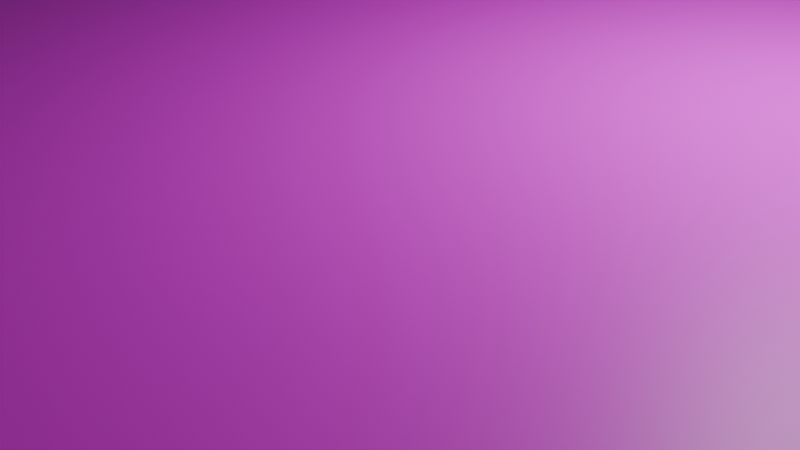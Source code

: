 # Source: Stage.blend  (saved by Blender 4.1.24; exported with 4.5.12 LTS)
import bpy
from mathutils import Matrix  # noqa: F401  (used for matrix-valued properties, if any)

bpy.ops.wm.read_factory_settings(use_empty=True)
scene = bpy.context.scene
scene.name = 'Scene'

# ---- collections
col_collection = bpy.data.collections.new('Collection'); scene.collection.children.link(col_collection)

# ---- images (referenced by path relative to the original .blend; pixels are not part of the script)
import os
ASSET_DIR = os.environ.get("B2B_ASSET_DIR", "")  # directory of the original .blend (textures are referenced by path, not embedded)
HERE = os.path.dirname(os.path.abspath(__file__))  # packed textures are extracted next to this script under _unpacked/

def load_image(name, relpath, width, height, colorspace="sRGB"):
    """Load a texture the original file referenced (path relative to the .blend, or extracted next to this script)."""
    p = next((c for c in (os.path.join(HERE, relpath), os.path.join(ASSET_DIR, relpath)) if relpath and os.path.exists(c)), "")
    if p:
        img = bpy.data.images.load(p, check_existing=True)
        img.name = name
    else:  # same state as the original file: an image datablock whose file is absent (Cycles renders it pink)
        img = bpy.data.images.new(name, width, height)
        img.source = "FILE"
        img.filepath = "//" + (relpath or name)
    img.colorspace_settings.name = colorspace
    return img
img_stage_uvcolor_png = load_image('Stage-UVColor.png', 'Texeture/Stage-UVColor.png', 1024, 1024, 'sRGB')

# ---- materials (node trees are filled in below, after node groups)
mat_material = bpy.data.materials.new('Material')
mat_material.alpha_threshold = 0.0
mat_material.use_transparent_shadow = False
mat_material.roughness = 0.5
mat_material.line_color = (0.0, 0.0, 0.0, 1.0)

# ---- material node trees
mat_material.use_nodes = True; mat_material.node_tree.nodes.clear()
_N = mat_material.node_tree.nodes; _L = mat_material.node_tree.links
n0 = _N.new('ShaderNodeOutputMaterial'); n0.name = 'Material Output'; n0.location = (300, 300)
n1 = _N.new('ShaderNodeBsdfPrincipled'); n1.name = 'Principled BSDF'; n1.location = (10, 300)
n1.inputs[3].default_value = 1.45
n2 = _N.new('ShaderNodeTexImage'); n2.name = 'Image Texture'; n2.location = (-280, 275)
n2.image = img_stage_uvcolor_png
_L.new(n1.outputs[0], n0.inputs[0])
_L.new(n2.outputs[0], n1.inputs[0])
n0.is_active_output = True

# ---- world
world_world = bpy.data.worlds.new('World'); scene.world = world_world
world_world.use_nodes = True; world_world.node_tree.nodes.clear()
_N = world_world.node_tree.nodes; _L = world_world.node_tree.links
n0 = _N.new('ShaderNodeOutputWorld'); n0.name = 'World Output'; n0.location = (300, 300)
n1 = _N.new('ShaderNodeBackground'); n1.name = 'Background'; n1.location = (10, 300)
n1.inputs[0].default_value = (0.05088, 0.05088, 0.05088, 1.0)
_L.new(n1.outputs[0], n0.inputs[0])
n0.is_active_output = True
world_world.color = (0.05088, 0.05088, 0.05088)
world_world.use_sun_shadow = False
world_world.sun_shadow_jitter_overblur = 0.0

# ---- cameras
cam_camera = bpy.data.cameras.new('Camera')
cam_camera.clip_end = 100.0
cam_camera.ortho_scale = 7.314

# ---- lights
light_light = bpy.data.lights.new('Light', 'POINT')
light_light.transmission_factor = 0.0
light_light.energy = 1000.0
light_light.shadow_soft_size = 0.1
light_light.shadow_maximum_resolution = 0.006
light_light.use_absolute_resolution = True

# ---- meshes
me_cube = bpy.data.meshes.new('Cube')
me_cube.from_pydata([(1.5, 2.0, 1.0), (1.5, 2.0, -1.0), (1.403, -0.9355, 1.0), (1.5, -1.0, -1.0), (-1.5, 2.0, 1.0), (-1.5, 2.0, -1.0), (-1.403, -0.9355, 1.0), (-1.5, -1.0, -1.0), (-1.5, -1.49e-08, -1.0), (1.403, -0.0645, 1.0), (-1.403, -0.0645, 1.0), (1.5, -1.49e-08, -1.0), (3.0, 2.0, 1.0), (3.0, 2.0, -1.0), (3.0, 5.96e-08, -1.0), (3.0, 5.96e-08, 1.0), (-3.0, 2.0, 1.0), (-3.0, 2.0, -1.0), (-3.0, 5.96e-08, 1.0), (-3.0, 5.96e-08, -1.0), (1.5, -1.0, 1.0), (-1.5, -1.0, 1.0), (1.5, -1.49e-08, 1.0), (-1.5, -1.49e-08, 1.0), (1.5, -1.0, 2.313), (-1.5, -1.0, 2.313), (1.5, -1.49e-08, 2.313), (-1.5, -1.49e-08, 2.313), (1.403, -0.9355, 2.313), (-1.403, -0.9355, 2.313), (1.403, -0.0645, 2.313), (-1.403, -0.0645, 2.313), (-1.5, -1.0, 1.53), (1.5, -1.0, 1.53), (1.403, -0.9355, 1.53), (1.403, -0.0645, 1.53), (1.5, -1.49e-08, 1.53), (-1.403, -0.0645, 1.53), (-1.403, -0.9355, 1.53), (-1.5, -1.49e-08, 1.53), (1.522, -1.007, 1.526), (1.522, -1.007, 2.064), (-1.522, -1.007, 2.064), (1.522, 0.007403, 2.064), (-1.522, 0.007403, 2.064), (-1.522, -1.007, 1.526), (1.522, 0.007403, 1.526), (-1.522, 0.007403, 1.526)], [], [(9, 10, 6, 2), (3, 20, 21, 7), (23, 4, 16, 18), (8, 11, 3, 7), (11, 22, 20, 3), (5, 4, 0, 1), (22, 11, 14, 15), (5, 1, 11, 8), (7, 21, 23, 8), (0, 4, 23, 22), (13, 12, 15, 14), (1, 0, 12, 13), (0, 22, 15, 12), (11, 1, 13, 14), (19, 18, 16, 17), (8, 23, 18, 19), (4, 5, 17, 16), (5, 8, 19, 17), (36, 35, 30, 26), (35, 34, 28, 30), (25, 27, 44, 42), (10, 9, 22, 23), (28, 29, 25, 24), (30, 28, 24, 26), (29, 31, 27, 25), (39, 32, 45, 47), (38, 37, 31, 29), (33, 36, 46, 40), (34, 38, 29, 28), (37, 39, 27, 31), (10, 23, 39, 37), (2, 6, 38, 34), (23, 21, 32, 39), (6, 10, 37, 38), (20, 22, 36, 33), (21, 20, 33, 32), (9, 2, 34, 35), (22, 9, 35, 36), (45, 40, 41, 42), (40, 46, 43, 41), (47, 45, 42, 44), (24, 25, 42, 41), (36, 26, 43, 46), (32, 33, 40, 45), (27, 39, 47, 44), (26, 24, 41, 43)])
_uv = me_cube.uv_layers.new(name='UVMap')
_uv.uv.foreach_set('vector', [0.5081, 0.633, 0.7419, 0.633, 0.7419, 0.7419, 0.5081, 0.7419, 0.3116, 0.2608, 0.3116, 0.01082, 0.6866, 0.01082, 0.6866, 0.2608, 0.3337, 0.00406, 0.3299, 0.4454, -0.001153, 0.4425, 0.002696, 0.001173, 8.656e-05, 0.625, 0.25, 0.625, 0.25, 0.75, 8.656e-05, 0.75, 0.1866, 0.2608, 0.1866, 0.01082, 0.3116, 0.01082, 0.3116, 0.2608, 0.25, 0.25, 0.5, 0.25, 0.5, 0.5, 0.25, 0.5, 0.1866, 0.01082, 0.1866, 0.2608, -0.0008734, 0.2608, -0.0008735, 0.01082, 8.656e-05, 0.5, 0.25, 0.5, 0.25, 0.625, 8.656e-05, 0.625, 0.6866, 0.2608, 0.6866, 0.01082, 0.8115, 0.01082, 0.8115, 0.2608, 0.9966, 0.4485, 0.6642, 0.4456, 0.668, 0.00552, 1.0, 0.008418, 0.25, 0.5, 0.5, 0.5, 0.5, 0.625, 0.25, 0.625, 0.25, 0.5, 0.5, 0.5, 0.5, 0.5, 0.25, 0.5, 0.6662, 0.006598, 0.6624, 0.448, 0.3313, 0.4451, 0.3352, 0.003711, 0.25, 0.625, 0.25, 0.5, 0.25, 0.5, 0.25, 0.625, 0.25, 0.1251, 0.5, 0.1251, 0.5, 0.25, 0.25, 0.25, 0.8115, 0.2608, 0.8115, 0.01082, 0.999, 0.01082, 0.999, 0.2608, 0.5, 0.25, 0.25, 0.25, 0.25, 0.25, 0.5, 0.25, 8.656e-05, 0.5, 8.656e-05, 0.625, 8.656e-05, 0.625, 8.656e-05, 0.5, 0.5, 0.625, 0.5081, 0.633, 0.5081, 0.633, 0.5, 0.625, 0.5081, 0.633, 0.5081, 0.7419, 0.5081, 0.7419, 0.5081, 0.633, 0.75, 0.75, 0.75, 0.625, 0.75, 0.625, 0.75, 0.75, 0.7419, 0.633, 0.5081, 0.633, 0.5, 0.625, 0.75, 0.625, 0.5081, 0.7419, 0.7419, 0.7419, 0.75, 0.75, 0.5, 0.75, 0.5081, 0.633, 0.5081, 0.7419, 0.5, 0.75, 0.5, 0.625, 0.7419, 0.7419, 0.7419, 0.633, 0.75, 0.625, 0.75, 0.75, 0.5, 0.1251, 0.5, 8.659e-05, 0.5, 8.659e-05, 0.5, 0.1251, 0.7419, 0.7419, 0.7419, 0.633, 0.7419, 0.633, 0.7419, 0.7419, 0.5, 0.75, 0.5, 0.625, 0.5, 0.625, 0.5, 0.75, 0.5081, 0.7419, 0.7419, 0.7419, 0.7419, 0.7419, 0.5081, 0.7419, 0.7419, 0.633, 0.75, 0.625, 0.75, 0.625, 0.7419, 0.633, 0.7419, 0.633, 0.75, 0.625, 0.75, 0.625, 0.7419, 0.633, 0.5081, 0.7419, 0.7419, 0.7419, 0.7419, 0.7419, 0.5081, 0.7419, 0.5, 0.1251, 0.5, 8.659e-05, 0.5, 8.659e-05, 0.5, 0.1251, 0.7419, 0.7419, 0.7419, 0.633, 0.7419, 0.633, 0.7419, 0.7419, 0.5, 0.75, 0.5, 0.625, 0.5, 0.625, 0.5, 0.75, 0.5, 0.9999, 0.5, 0.75, 0.5, 0.75, 0.5, 0.9999, 0.5081, 0.633, 0.5081, 0.7419, 0.5081, 0.7419, 0.5081, 0.633, 0.5, 0.625, 0.5081, 0.633, 0.5081, 0.633, 0.5, 0.625, 0.5, 0.9999, 0.5, 0.75, 0.5, 0.75, 0.5, 0.9999, 0.5, 0.75, 0.5, 0.625, 0.5, 0.625, 0.5, 0.75, 0.5, 0.1251, 0.5, 8.659e-05, 0.5, 8.659e-05, 0.5, 0.1251, 0.5, 0.75, 0.75, 0.75, 0.75, 0.75, 0.5, 0.75, 0.5, 0.625, 0.5, 0.625, 0.5, 0.625, 0.5, 0.625, 0.5, 0.9999, 0.5, 0.75, 0.5, 0.75, 0.5, 0.9999, 0.75, 0.625, 0.75, 0.625, 0.75, 0.625, 0.75, 0.625, 0.5, 0.625, 0.5, 0.75, 0.5, 0.75, 0.5, 0.625])
me_cube.materials.append(mat_material)
me_cube.use_mirror_vertex_groups = False
me_cube.update()

# ---- objects
ob_cube = bpy.data.objects.new('Cube', me_cube)
ob_light = bpy.data.objects.new('Light', light_light)
ob_camera = bpy.data.objects.new('Camera', cam_camera)

# ---- transforms, parenting, visibility, modifiers, constraints
ob_cube.location = (0.0, 0.0, 1.0)
ob_cube.scale = (10.0, 10.0, 1.0)
ob_cube.lock_rotations_4d = False
ob_cube.empty_display_type = 'ARROWS'
ob_cube.lineart.crease_threshold = 0.0
ob_light.location = (4.076, 1.005, 5.904)
ob_light.rotation_euler = (0.6503, 0.05522, 1.866)
ob_light.lock_rotations_4d = False
ob_light.empty_display_type = 'ARROWS'
ob_light.color = (0.0, 0.0, 0.0, 0.0)
ob_light.lineart.crease_threshold = 0.0
ob_camera.location = (7.359, -6.926, 4.958)
ob_camera.rotation_euler = (1.109, 0.0, 0.8149)
ob_camera.lock_rotations_4d = False
ob_camera.empty_display_type = 'ARROWS'
ob_camera.color = (0.0, 0.0, 0.0, 0.0)
ob_camera.display_type = 'WIRE'
ob_camera.lineart.crease_threshold = 0.0

# ---- collection membership
col_collection.objects.link(ob_cube)
col_collection.objects.link(ob_light)
col_collection.objects.link(ob_camera)

# ---- scene / render settings (as saved in the file)
scene.camera = ob_camera
scene.frame_start = 1; scene.frame_end = 250; scene.frame_set(1)
scene.render.engine = 'BLENDER_EEVEE_NEXT'
scene.cycles.sampling_pattern = 'TABULATED_SOBOL'
scene.eevee.ray_tracing_options.trace_max_roughness = 0.0
bpy.context.view_layer.update()
